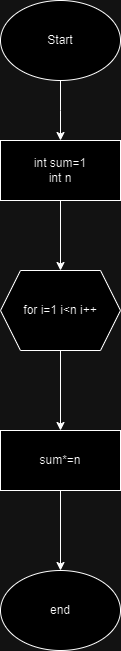

The diagram above was exported from draw.io. Its source (the exported page's mxGraphModel, read from the mxfile embedded in the PNG):
<mxGraphModel dx="1050" dy="557" grid="1" gridSize="10" guides="1" tooltips="1" connect="1" arrows="1" fold="1" page="1" pageScale="1" pageWidth="827" pageHeight="1169" math="0" shadow="0">
  <root>
    <mxCell id="0" />
    <mxCell id="1" parent="0" />
    <mxCell id="P6RZe532YHPXWoqsSuMD-2" style="edgeStyle=orthogonalEdgeStyle;rounded=0;orthogonalLoop=1;jettySize=auto;html=1;exitX=0.5;exitY=1;exitDx=0;exitDy=0;" edge="1" parent="1" source="P6RZe532YHPXWoqsSuMD-1">
      <mxGeometry relative="1" as="geometry">
        <mxPoint x="414" y="180" as="targetPoint" />
      </mxGeometry>
    </mxCell>
    <mxCell id="P6RZe532YHPXWoqsSuMD-1" value="Start" style="ellipse;whiteSpace=wrap;html=1;" vertex="1" parent="1">
      <mxGeometry x="354" y="40" width="120" height="80" as="geometry" />
    </mxCell>
    <mxCell id="zUtLEZA9IEEBAHOoPTTA-2" style="edgeStyle=orthogonalEdgeStyle;rounded=0;orthogonalLoop=1;jettySize=auto;html=1;" edge="1" parent="1" source="zUtLEZA9IEEBAHOoPTTA-1" target="zUtLEZA9IEEBAHOoPTTA-3">
      <mxGeometry relative="1" as="geometry">
        <mxPoint x="414" y="350" as="targetPoint" />
      </mxGeometry>
    </mxCell>
    <mxCell id="zUtLEZA9IEEBAHOoPTTA-1" value="&lt;div&gt;int sum=1&lt;/div&gt;&lt;div&gt;int n&lt;/div&gt;" style="rounded=0;whiteSpace=wrap;html=1;" vertex="1" parent="1">
      <mxGeometry x="354" y="180" width="120" height="60" as="geometry" />
    </mxCell>
    <mxCell id="dhTacCuCB_aZNBxeL3Pb-1" style="edgeStyle=orthogonalEdgeStyle;rounded=0;orthogonalLoop=1;jettySize=auto;html=1;" edge="1" parent="1" source="zUtLEZA9IEEBAHOoPTTA-3" target="dhTacCuCB_aZNBxeL3Pb-2">
      <mxGeometry relative="1" as="geometry">
        <mxPoint x="414" y="480" as="targetPoint" />
      </mxGeometry>
    </mxCell>
    <mxCell id="zUtLEZA9IEEBAHOoPTTA-3" value="for i=1 i&amp;lt;n i++" style="shape=hexagon;perimeter=hexagonPerimeter2;whiteSpace=wrap;html=1;fixedSize=1;" vertex="1" parent="1">
      <mxGeometry x="354" y="310" width="120" height="80" as="geometry" />
    </mxCell>
    <mxCell id="dhTacCuCB_aZNBxeL3Pb-3" style="edgeStyle=orthogonalEdgeStyle;rounded=0;orthogonalLoop=1;jettySize=auto;html=1;" edge="1" parent="1" source="dhTacCuCB_aZNBxeL3Pb-2" target="dhTacCuCB_aZNBxeL3Pb-4">
      <mxGeometry relative="1" as="geometry">
        <mxPoint x="414" y="620" as="targetPoint" />
      </mxGeometry>
    </mxCell>
    <mxCell id="dhTacCuCB_aZNBxeL3Pb-2" value="sum*=n" style="rounded=0;whiteSpace=wrap;html=1;" vertex="1" parent="1">
      <mxGeometry x="354" y="470" width="120" height="60" as="geometry" />
    </mxCell>
    <mxCell id="dhTacCuCB_aZNBxeL3Pb-4" value="end" style="ellipse;whiteSpace=wrap;html=1;" vertex="1" parent="1">
      <mxGeometry x="354" y="610" width="120" height="80" as="geometry" />
    </mxCell>
  </root>
</mxGraphModel>